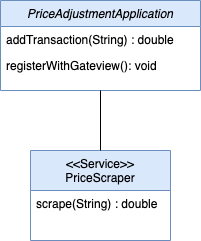

The diagram above was exported from draw.io. Its source (the exported page's mxGraphModel, read from the mxfile embedded in the PNG):
<mxGraphModel dx="700" dy="506" grid="1" gridSize="10" guides="1" tooltips="1" connect="1" arrows="1" fold="1" page="1" pageScale="1" pageWidth="827" pageHeight="1169" math="0" shadow="0">
  <root>
    <mxCell id="WIyWlLk6GJQsqaUBKTNV-0" />
    <mxCell id="WIyWlLk6GJQsqaUBKTNV-1" parent="WIyWlLk6GJQsqaUBKTNV-0" />
    <mxCell id="zkfFHV4jXpPFQw0GAbJ--0" value="PriceAdjustmentApplication" style="swimlane;fontStyle=2;align=center;verticalAlign=top;childLayout=stackLayout;horizontal=1;startSize=26;horizontalStack=0;resizeParent=1;resizeLast=0;collapsible=1;marginBottom=0;rounded=0;shadow=0;strokeWidth=1;fillColor=#dae8fc;strokeColor=#6c8ebf;" parent="WIyWlLk6GJQsqaUBKTNV-1" vertex="1">
      <mxGeometry x="120" y="80" width="200" height="90" as="geometry">
        <mxRectangle x="230" y="140" width="160" height="26" as="alternateBounds" />
      </mxGeometry>
    </mxCell>
    <mxCell id="zkfFHV4jXpPFQw0GAbJ--1" value="addTransaction(String) : double" style="text;align=left;verticalAlign=top;spacingLeft=4;spacingRight=4;overflow=hidden;rotatable=0;points=[[0,0.5],[1,0.5]];portConstraint=eastwest;" parent="zkfFHV4jXpPFQw0GAbJ--0" vertex="1">
      <mxGeometry y="26" width="200" height="26" as="geometry" />
    </mxCell>
    <mxCell id="zkfFHV4jXpPFQw0GAbJ--2" value="registerWithGateview(): void" style="text;align=left;verticalAlign=top;spacingLeft=4;spacingRight=4;overflow=hidden;rotatable=0;points=[[0,0.5],[1,0.5]];portConstraint=eastwest;rounded=0;shadow=0;html=0;" parent="zkfFHV4jXpPFQw0GAbJ--0" vertex="1">
      <mxGeometry y="52" width="200" height="26" as="geometry" />
    </mxCell>
    <mxCell id="zkfFHV4jXpPFQw0GAbJ--6" value="&lt;&lt;Service&gt;&gt;&#10;PriceScraper" style="swimlane;fontStyle=0;align=center;verticalAlign=top;childLayout=stackLayout;horizontal=1;startSize=40;horizontalStack=0;resizeParent=1;resizeLast=0;collapsible=1;marginBottom=0;rounded=0;shadow=0;strokeWidth=1;fillColor=#dae8fc;strokeColor=#6c8ebf;" parent="WIyWlLk6GJQsqaUBKTNV-1" vertex="1">
      <mxGeometry x="150" y="230" width="140" height="90" as="geometry">
        <mxRectangle x="130" y="380" width="160" height="26" as="alternateBounds" />
      </mxGeometry>
    </mxCell>
    <mxCell id="zkfFHV4jXpPFQw0GAbJ--7" value="scrape(String) : double" style="text;align=left;verticalAlign=top;spacingLeft=4;spacingRight=4;overflow=hidden;rotatable=0;points=[[0,0.5],[1,0.5]];portConstraint=eastwest;" parent="zkfFHV4jXpPFQw0GAbJ--6" vertex="1">
      <mxGeometry y="40" width="140" height="26" as="geometry" />
    </mxCell>
    <mxCell id="BBxtomYg13p-lwXKAYEW-0" value="" style="endArrow=none;html=1;exitX=0.5;exitY=0;exitDx=0;exitDy=0;entryX=0.5;entryY=1;entryDx=0;entryDy=0;" edge="1" parent="WIyWlLk6GJQsqaUBKTNV-1" source="zkfFHV4jXpPFQw0GAbJ--6" target="zkfFHV4jXpPFQw0GAbJ--0">
      <mxGeometry width="50" height="50" relative="1" as="geometry">
        <mxPoint x="270" y="290" as="sourcePoint" />
        <mxPoint x="220" y="220" as="targetPoint" />
      </mxGeometry>
    </mxCell>
  </root>
</mxGraphModel>